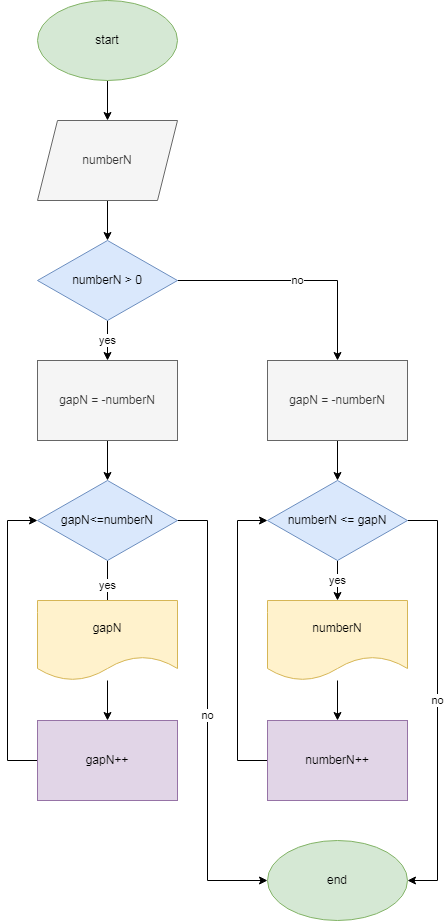

The diagram above was exported from draw.io. Its source (the exported page's mxGraphModel, read from the mxfile embedded in the PNG):
<mxGraphModel dx="1695" dy="1619" grid="1" gridSize="10" guides="1" tooltips="1" connect="1" arrows="1" fold="1" page="1" pageScale="1" pageWidth="827" pageHeight="1169" math="0" shadow="0">
  <root>
    <mxCell id="0" />
    <mxCell id="1" parent="0" />
    <mxCell id="z2Rb9N__zhGzF1I85Raz-3" value="" style="edgeStyle=orthogonalEdgeStyle;rounded=0;orthogonalLoop=1;jettySize=auto;html=1;" edge="1" parent="1" source="z2Rb9N__zhGzF1I85Raz-1" target="z2Rb9N__zhGzF1I85Raz-2">
      <mxGeometry relative="1" as="geometry" />
    </mxCell>
    <mxCell id="z2Rb9N__zhGzF1I85Raz-1" value="start" style="ellipse;whiteSpace=wrap;html=1;fillColor=#d5e8d4;strokeColor=#82b366;" vertex="1" parent="1">
      <mxGeometry x="30" y="-30" width="140" height="80" as="geometry" />
    </mxCell>
    <mxCell id="z2Rb9N__zhGzF1I85Raz-19" style="edgeStyle=orthogonalEdgeStyle;rounded=0;orthogonalLoop=1;jettySize=auto;html=1;entryX=0.5;entryY=0;entryDx=0;entryDy=0;" edge="1" parent="1" source="z2Rb9N__zhGzF1I85Raz-2" target="z2Rb9N__zhGzF1I85Raz-16">
      <mxGeometry relative="1" as="geometry" />
    </mxCell>
    <mxCell id="z2Rb9N__zhGzF1I85Raz-2" value="numberN" style="shape=parallelogram;perimeter=parallelogramPerimeter;whiteSpace=wrap;html=1;fixedSize=1;fillColor=#f5f5f5;fontColor=#333333;strokeColor=#666666;" vertex="1" parent="1">
      <mxGeometry x="30" y="90" width="140" height="80" as="geometry" />
    </mxCell>
    <mxCell id="z2Rb9N__zhGzF1I85Raz-7" value="" style="edgeStyle=orthogonalEdgeStyle;rounded=0;orthogonalLoop=1;jettySize=auto;html=1;" edge="1" parent="1" source="z2Rb9N__zhGzF1I85Raz-4" target="z2Rb9N__zhGzF1I85Raz-6">
      <mxGeometry relative="1" as="geometry" />
    </mxCell>
    <mxCell id="z2Rb9N__zhGzF1I85Raz-4" value="gapN = -numberN" style="whiteSpace=wrap;html=1;fillColor=#f5f5f5;fontColor=#333333;strokeColor=#666666;" vertex="1" parent="1">
      <mxGeometry x="30" y="330" width="140" height="80" as="geometry" />
    </mxCell>
    <mxCell id="z2Rb9N__zhGzF1I85Raz-9" value="yes" style="edgeStyle=orthogonalEdgeStyle;rounded=0;orthogonalLoop=1;jettySize=auto;html=1;" edge="1" parent="1" source="z2Rb9N__zhGzF1I85Raz-6">
      <mxGeometry relative="1" as="geometry">
        <mxPoint x="100" y="580" as="targetPoint" />
      </mxGeometry>
    </mxCell>
    <mxCell id="z2Rb9N__zhGzF1I85Raz-15" value="no" style="edgeStyle=orthogonalEdgeStyle;rounded=0;orthogonalLoop=1;jettySize=auto;html=1;entryX=0;entryY=0.5;entryDx=0;entryDy=0;" edge="1" parent="1" source="z2Rb9N__zhGzF1I85Raz-6" target="z2Rb9N__zhGzF1I85Raz-14">
      <mxGeometry relative="1" as="geometry">
        <mxPoint x="230" y="890" as="targetPoint" />
        <Array as="points">
          <mxPoint x="200" y="490" />
          <mxPoint x="200" y="850" />
        </Array>
        <mxPoint as="offset" />
      </mxGeometry>
    </mxCell>
    <mxCell id="z2Rb9N__zhGzF1I85Raz-6" value="gapN&amp;lt;=numberN" style="rhombus;whiteSpace=wrap;html=1;fillColor=#dae8fc;strokeColor=#6c8ebf;" vertex="1" parent="1">
      <mxGeometry x="30" y="450" width="140" height="80" as="geometry" />
    </mxCell>
    <mxCell id="z2Rb9N__zhGzF1I85Raz-12" value="" style="edgeStyle=orthogonalEdgeStyle;rounded=0;orthogonalLoop=1;jettySize=auto;html=1;" edge="1" parent="1" source="z2Rb9N__zhGzF1I85Raz-10" target="z2Rb9N__zhGzF1I85Raz-11">
      <mxGeometry relative="1" as="geometry" />
    </mxCell>
    <mxCell id="z2Rb9N__zhGzF1I85Raz-10" value="gapN" style="shape=document;whiteSpace=wrap;html=1;boundedLbl=1;fillColor=#fff2cc;strokeColor=#d6b656;" vertex="1" parent="1">
      <mxGeometry x="30" y="570" width="140" height="80" as="geometry" />
    </mxCell>
    <mxCell id="z2Rb9N__zhGzF1I85Raz-20" style="edgeStyle=orthogonalEdgeStyle;rounded=0;orthogonalLoop=1;jettySize=auto;html=1;entryX=0;entryY=0.5;entryDx=0;entryDy=0;" edge="1" parent="1" source="z2Rb9N__zhGzF1I85Raz-11" target="z2Rb9N__zhGzF1I85Raz-6">
      <mxGeometry relative="1" as="geometry">
        <mxPoint y="710" as="targetPoint" />
        <Array as="points">
          <mxPoint y="730" />
          <mxPoint y="490" />
        </Array>
      </mxGeometry>
    </mxCell>
    <mxCell id="z2Rb9N__zhGzF1I85Raz-11" value="gapN++" style="whiteSpace=wrap;html=1;fillColor=#e1d5e7;strokeColor=#9673a6;" vertex="1" parent="1">
      <mxGeometry x="30" y="690" width="140" height="80" as="geometry" />
    </mxCell>
    <mxCell id="z2Rb9N__zhGzF1I85Raz-14" value="end" style="ellipse;whiteSpace=wrap;html=1;fillColor=#d5e8d4;strokeColor=#82b366;" vertex="1" parent="1">
      <mxGeometry x="260" y="810" width="140" height="80" as="geometry" />
    </mxCell>
    <mxCell id="z2Rb9N__zhGzF1I85Raz-18" value="no" style="edgeStyle=orthogonalEdgeStyle;rounded=0;orthogonalLoop=1;jettySize=auto;html=1;" edge="1" parent="1" source="z2Rb9N__zhGzF1I85Raz-16" target="z2Rb9N__zhGzF1I85Raz-17">
      <mxGeometry relative="1" as="geometry" />
    </mxCell>
    <mxCell id="z2Rb9N__zhGzF1I85Raz-21" value="yes" style="edgeStyle=orthogonalEdgeStyle;rounded=0;orthogonalLoop=1;jettySize=auto;html=1;entryX=0.5;entryY=0;entryDx=0;entryDy=0;" edge="1" parent="1" source="z2Rb9N__zhGzF1I85Raz-16" target="z2Rb9N__zhGzF1I85Raz-4">
      <mxGeometry relative="1" as="geometry" />
    </mxCell>
    <mxCell id="z2Rb9N__zhGzF1I85Raz-16" value="numberN &amp;gt; 0" style="rhombus;whiteSpace=wrap;html=1;fillColor=#dae8fc;strokeColor=#6c8ebf;" vertex="1" parent="1">
      <mxGeometry x="30" y="210" width="140" height="80" as="geometry" />
    </mxCell>
    <mxCell id="z2Rb9N__zhGzF1I85Raz-23" value="" style="edgeStyle=orthogonalEdgeStyle;rounded=0;orthogonalLoop=1;jettySize=auto;html=1;" edge="1" parent="1" source="z2Rb9N__zhGzF1I85Raz-17" target="z2Rb9N__zhGzF1I85Raz-22">
      <mxGeometry relative="1" as="geometry" />
    </mxCell>
    <mxCell id="z2Rb9N__zhGzF1I85Raz-17" value="gapN = -numberN" style="whiteSpace=wrap;html=1;fillColor=#f5f5f5;fontColor=#333333;strokeColor=#666666;" vertex="1" parent="1">
      <mxGeometry x="260" y="330" width="140" height="80" as="geometry" />
    </mxCell>
    <mxCell id="z2Rb9N__zhGzF1I85Raz-30" value="yes" style="edgeStyle=orthogonalEdgeStyle;rounded=0;orthogonalLoop=1;jettySize=auto;html=1;entryX=0.5;entryY=0;entryDx=0;entryDy=0;" edge="1" parent="1" source="z2Rb9N__zhGzF1I85Raz-22" target="z2Rb9N__zhGzF1I85Raz-24">
      <mxGeometry relative="1" as="geometry" />
    </mxCell>
    <mxCell id="z2Rb9N__zhGzF1I85Raz-32" value="no" style="edgeStyle=orthogonalEdgeStyle;rounded=0;orthogonalLoop=1;jettySize=auto;html=1;entryX=1;entryY=0.5;entryDx=0;entryDy=0;" edge="1" parent="1" source="z2Rb9N__zhGzF1I85Raz-22" target="z2Rb9N__zhGzF1I85Raz-14">
      <mxGeometry relative="1" as="geometry">
        <Array as="points">
          <mxPoint x="430" y="490" />
          <mxPoint x="430" y="850" />
        </Array>
      </mxGeometry>
    </mxCell>
    <mxCell id="z2Rb9N__zhGzF1I85Raz-22" value="numberN &amp;lt;= gapN" style="rhombus;whiteSpace=wrap;html=1;fillColor=#dae8fc;strokeColor=#6c8ebf;" vertex="1" parent="1">
      <mxGeometry x="260" y="450" width="140" height="80" as="geometry" />
    </mxCell>
    <mxCell id="z2Rb9N__zhGzF1I85Raz-31" value="" style="edgeStyle=orthogonalEdgeStyle;rounded=0;orthogonalLoop=1;jettySize=auto;html=1;" edge="1" parent="1" source="z2Rb9N__zhGzF1I85Raz-24" target="z2Rb9N__zhGzF1I85Raz-26">
      <mxGeometry relative="1" as="geometry" />
    </mxCell>
    <mxCell id="z2Rb9N__zhGzF1I85Raz-24" value="numberN" style="shape=document;whiteSpace=wrap;html=1;boundedLbl=1;fillColor=#fff2cc;strokeColor=#d6b656;" vertex="1" parent="1">
      <mxGeometry x="260" y="570" width="140" height="80" as="geometry" />
    </mxCell>
    <mxCell id="z2Rb9N__zhGzF1I85Raz-28" style="edgeStyle=orthogonalEdgeStyle;rounded=0;orthogonalLoop=1;jettySize=auto;html=1;entryX=0;entryY=0.5;entryDx=0;entryDy=0;" edge="1" parent="1" source="z2Rb9N__zhGzF1I85Raz-26" target="z2Rb9N__zhGzF1I85Raz-22">
      <mxGeometry relative="1" as="geometry">
        <Array as="points">
          <mxPoint x="230" y="730" />
          <mxPoint x="230" y="490" />
        </Array>
      </mxGeometry>
    </mxCell>
    <mxCell id="z2Rb9N__zhGzF1I85Raz-26" value="numberN++" style="whiteSpace=wrap;html=1;fillColor=#e1d5e7;strokeColor=#9673a6;" vertex="1" parent="1">
      <mxGeometry x="260" y="690" width="140" height="80" as="geometry" />
    </mxCell>
  </root>
</mxGraphModel>